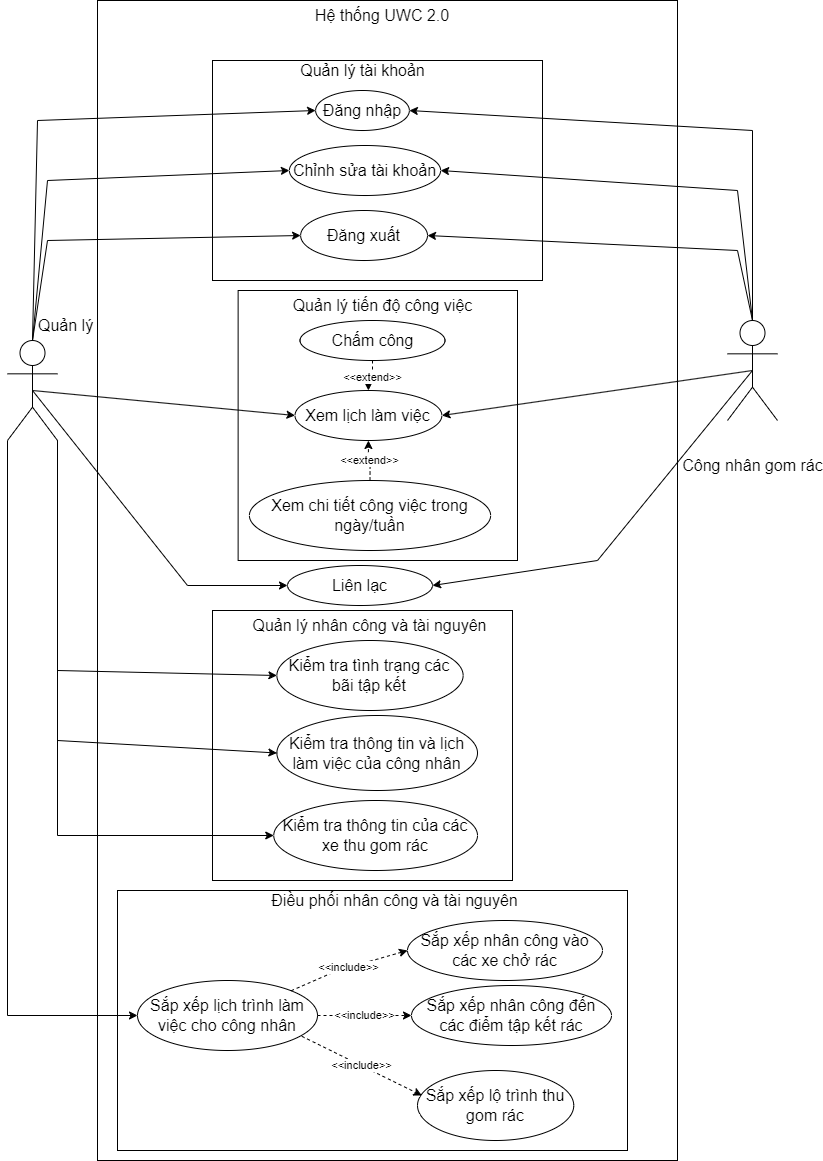

The diagram above was exported from draw.io. Its source (the exported page's mxGraphModel, read from the mxfile embedded in the PNG):
<mxGraphModel dx="2062" dy="1122" grid="1" gridSize="10" guides="1" tooltips="1" connect="1" arrows="1" fold="1" page="1" pageScale="1" pageWidth="827" pageHeight="1169" math="0" shadow="0">
  <root>
    <object label="" id="0">
      <mxCell />
    </object>
    <mxCell id="1" parent="0" />
    <mxCell id="1_Wf-G6UMR4o0ZdzGng6-14" value="" style="rounded=0;whiteSpace=wrap;html=1;" parent="1" vertex="1">
      <mxGeometry x="100" width="580" height="1160" as="geometry" />
    </mxCell>
    <mxCell id="Kmchdxi-kz6Oc564RfP1-67" value="" style="rounded=0;whiteSpace=wrap;html=1;" parent="1" vertex="1">
      <mxGeometry x="120" y="890" width="510" height="260" as="geometry" />
    </mxCell>
    <mxCell id="Kmchdxi-kz6Oc564RfP1-77" style="edgeStyle=orthogonalEdgeStyle;rounded=0;orthogonalLoop=1;jettySize=auto;html=1;entryX=0;entryY=0.5;entryDx=0;entryDy=0;exitX=0;exitY=1;exitDx=0;exitDy=0;exitPerimeter=0;" parent="1" source="Kmchdxi-kz6Oc564RfP1-3" target="fHjtQXVNBTAinBQsSpT7-5" edge="1">
      <mxGeometry relative="1" as="geometry">
        <mxPoint x="220" y="970" as="targetPoint" />
        <Array as="points">
          <mxPoint x="10" y="1015" />
        </Array>
      </mxGeometry>
    </mxCell>
    <mxCell id="Kmchdxi-kz6Oc564RfP1-3" value="&lt;font style=&quot;font-size: 16px; line-height: 1.2;&quot;&gt;Quản lý&lt;/font&gt;" style="shape=umlActor;verticalLabelPosition=top;verticalAlign=bottom;html=1;outlineConnect=0;labelPosition=right;align=left;spacing=-15;spacingTop=0;spacingLeft=-4;spacingBottom=20;spacingRight=-2;" parent="1" vertex="1">
      <mxGeometry x="10" y="340" width="50" height="100" as="geometry" />
    </mxCell>
    <mxCell id="Kmchdxi-kz6Oc564RfP1-4" value="&lt;font style=&quot;font-size: 16px;&quot;&gt;Công nhân gom rác&lt;/font&gt;" style="shape=umlActor;verticalLabelPosition=bottom;verticalAlign=top;html=1;outlineConnect=0;spacingBottom=1;spacingTop=29;" parent="1" vertex="1">
      <mxGeometry x="730" y="320" width="50" height="100" as="geometry" />
    </mxCell>
    <mxCell id="Kmchdxi-kz6Oc564RfP1-8" value="" style="rounded=0;whiteSpace=wrap;html=1;" parent="1" vertex="1">
      <mxGeometry x="215" y="60" width="330" height="220" as="geometry" />
    </mxCell>
    <mxCell id="Kmchdxi-kz6Oc564RfP1-9" value="&lt;font style=&quot;font-size: 16px;&quot;&gt;Hệ thống UWC 2.0&lt;/font&gt;" style="text;html=1;strokeColor=none;fillColor=none;align=center;verticalAlign=middle;whiteSpace=wrap;rounded=0;" parent="1" vertex="1">
      <mxGeometry x="310" width="150" height="30" as="geometry" />
    </mxCell>
    <mxCell id="Kmchdxi-kz6Oc564RfP1-10" value="&lt;font style=&quot;font-size: 16px;&quot;&gt;Quản lý tài khoản&lt;/font&gt;" style="text;html=1;strokeColor=none;fillColor=none;align=center;verticalAlign=middle;whiteSpace=wrap;rounded=0;" parent="1" vertex="1">
      <mxGeometry x="285.62" y="60" width="158.75" height="20" as="geometry" />
    </mxCell>
    <mxCell id="Kmchdxi-kz6Oc564RfP1-11" value="&lt;font style=&quot;font-size: 16px;&quot;&gt;Đăng nhập&lt;/font&gt;" style="ellipse;whiteSpace=wrap;html=1;" parent="1" vertex="1">
      <mxGeometry x="318.12" y="90" width="93.75" height="40" as="geometry" />
    </mxCell>
    <mxCell id="Kmchdxi-kz6Oc564RfP1-12" value="&lt;font style=&quot;font-size: 16px;&quot;&gt;Đăng xuất&lt;/font&gt;" style="ellipse;whiteSpace=wrap;html=1;" parent="1" vertex="1">
      <mxGeometry x="303.13" y="210" width="126.87" height="50" as="geometry" />
    </mxCell>
    <mxCell id="Kmchdxi-kz6Oc564RfP1-38" value="" style="rounded=0;whiteSpace=wrap;html=1;" parent="1" vertex="1">
      <mxGeometry x="240.63" y="290" width="279.37" height="270" as="geometry" />
    </mxCell>
    <mxCell id="Kmchdxi-kz6Oc564RfP1-39" value="&lt;font style=&quot;font-size: 16px;&quot;&gt;Quản lý tiến độ công việc&lt;/font&gt;" style="text;html=1;strokeColor=none;fillColor=none;align=center;verticalAlign=middle;whiteSpace=wrap;rounded=0;" parent="1" vertex="1">
      <mxGeometry x="290.63" y="290" width="189.37" height="30" as="geometry" />
    </mxCell>
    <mxCell id="ytawd2sT8URa-YmAuaH--1" value="&amp;lt;&amp;lt;extend&amp;gt;&amp;gt;" style="edgeStyle=orthogonalEdgeStyle;rounded=0;orthogonalLoop=1;jettySize=auto;html=1;entryX=0.5;entryY=0;entryDx=0;entryDy=0;dashed=1;" parent="1" source="Kmchdxi-kz6Oc564RfP1-40" target="Kmchdxi-kz6Oc564RfP1-41" edge="1">
      <mxGeometry relative="1" as="geometry" />
    </mxCell>
    <mxCell id="Kmchdxi-kz6Oc564RfP1-40" value="&lt;font style=&quot;font-size: 16px;&quot;&gt;Chấm công&lt;/font&gt;" style="ellipse;whiteSpace=wrap;html=1;" parent="1" vertex="1">
      <mxGeometry x="302.5" y="320" width="145" height="40" as="geometry" />
    </mxCell>
    <mxCell id="Kmchdxi-kz6Oc564RfP1-41" value="&lt;font style=&quot;font-size: 16px;&quot;&gt;Xem lịch làm việc&lt;/font&gt;" style="ellipse;whiteSpace=wrap;html=1;" parent="1" vertex="1">
      <mxGeometry x="297.5" y="390" width="146.87" height="50" as="geometry" />
    </mxCell>
    <mxCell id="ytawd2sT8URa-YmAuaH--2" value="&amp;lt;&amp;lt;extend&amp;gt;&amp;gt;" style="edgeStyle=orthogonalEdgeStyle;rounded=0;orthogonalLoop=1;jettySize=auto;html=1;entryX=0.5;entryY=1;entryDx=0;entryDy=0;dashed=1;" parent="1" source="Kmchdxi-kz6Oc564RfP1-42" target="Kmchdxi-kz6Oc564RfP1-41" edge="1">
      <mxGeometry relative="1" as="geometry" />
    </mxCell>
    <mxCell id="Kmchdxi-kz6Oc564RfP1-42" value="&lt;font style=&quot;font-size: 16px;&quot;&gt;Xem chi tiết công việc trong ngày/tuần&lt;/font&gt;" style="ellipse;whiteSpace=wrap;html=1;" parent="1" vertex="1">
      <mxGeometry x="251.88" y="480" width="241.25" height="70" as="geometry" />
    </mxCell>
    <mxCell id="Kmchdxi-kz6Oc564RfP1-51" value="&lt;font style=&quot;font-size: 16px;&quot;&gt;Liên lạc&lt;/font&gt;" style="ellipse;whiteSpace=wrap;html=1;" parent="1" vertex="1">
      <mxGeometry x="290" y="565" width="145" height="40" as="geometry" />
    </mxCell>
    <mxCell id="Kmchdxi-kz6Oc564RfP1-52" value="" style="endArrow=classic;html=1;rounded=0;exitX=0.5;exitY=0.5;exitDx=0;exitDy=0;exitPerimeter=0;entryX=0;entryY=0.5;entryDx=0;entryDy=0;" parent="1" source="Kmchdxi-kz6Oc564RfP1-3" target="Kmchdxi-kz6Oc564RfP1-51" edge="1">
      <mxGeometry width="50" height="50" relative="1" as="geometry">
        <mxPoint x="130" y="400" as="sourcePoint" />
        <mxPoint x="550" y="460" as="targetPoint" />
        <Array as="points">
          <mxPoint x="190" y="585" />
        </Array>
      </mxGeometry>
    </mxCell>
    <mxCell id="Kmchdxi-kz6Oc564RfP1-53" value="" style="endArrow=classic;html=1;rounded=0;exitX=0.5;exitY=0.5;exitDx=0;exitDy=0;exitPerimeter=0;entryX=1;entryY=0.5;entryDx=0;entryDy=0;" parent="1" source="Kmchdxi-kz6Oc564RfP1-4" target="Kmchdxi-kz6Oc564RfP1-51" edge="1">
      <mxGeometry width="50" height="50" relative="1" as="geometry">
        <mxPoint x="330" y="470" as="sourcePoint" />
        <mxPoint x="380" y="420" as="targetPoint" />
        <Array as="points">
          <mxPoint x="600" y="560" />
        </Array>
      </mxGeometry>
    </mxCell>
    <mxCell id="Kmchdxi-kz6Oc564RfP1-54" value="" style="rounded=0;whiteSpace=wrap;html=1;" parent="1" vertex="1">
      <mxGeometry x="215" y="610" width="300" height="270" as="geometry" />
    </mxCell>
    <mxCell id="Kmchdxi-kz6Oc564RfP1-55" value="&lt;font style=&quot;font-size: 16px;&quot;&gt;Quản lý nhân công và tài nguyên&lt;/font&gt;" style="text;html=1;strokeColor=none;fillColor=none;align=center;verticalAlign=middle;whiteSpace=wrap;rounded=0;" parent="1" vertex="1">
      <mxGeometry x="248.13" y="610" width="248.75" height="30" as="geometry" />
    </mxCell>
    <mxCell id="Kmchdxi-kz6Oc564RfP1-56" value="&lt;font style=&quot;font-size: 16px;&quot;&gt;Kiểm tra tình trạng các bãi tập kết&lt;/font&gt;" style="ellipse;whiteSpace=wrap;html=1;" parent="1" vertex="1">
      <mxGeometry x="279.38" y="640" width="186.25" height="70" as="geometry" />
    </mxCell>
    <mxCell id="Kmchdxi-kz6Oc564RfP1-57" value="&lt;font style=&quot;font-size: 16px;&quot;&gt;Kiểm tra thông tin và lịch làm việc của công nhân&lt;/font&gt;" style="ellipse;whiteSpace=wrap;html=1;" parent="1" vertex="1">
      <mxGeometry x="279.38" y="715" width="200.62" height="75" as="geometry" />
    </mxCell>
    <mxCell id="Kmchdxi-kz6Oc564RfP1-58" value="&lt;font style=&quot;font-size: 16px;&quot;&gt;Kiểm tra thông tin của các xe thu gom rác&lt;/font&gt;" style="ellipse;whiteSpace=wrap;html=1;" parent="1" vertex="1">
      <mxGeometry x="276.25" y="800" width="203.75" height="70" as="geometry" />
    </mxCell>
    <mxCell id="Kmchdxi-kz6Oc564RfP1-68" value="&lt;font style=&quot;font-size: 16px;&quot;&gt;Điều phối nhân công và tài nguyên&lt;/font&gt;" style="text;html=1;strokeColor=none;fillColor=none;align=center;verticalAlign=middle;whiteSpace=wrap;rounded=0;" parent="1" vertex="1">
      <mxGeometry x="255" y="890" width="285" height="20" as="geometry" />
    </mxCell>
    <mxCell id="Kmchdxi-kz6Oc564RfP1-70" value="&lt;font style=&quot;font-size: 16px;&quot;&gt;Sắp xếp nhân công vào các xe chở rác&lt;/font&gt;" style="ellipse;whiteSpace=wrap;html=1;" parent="1" vertex="1">
      <mxGeometry x="410" y="920" width="195" height="60" as="geometry" />
    </mxCell>
    <mxCell id="Kmchdxi-kz6Oc564RfP1-71" value="&lt;font style=&quot;font-size: 16px;&quot;&gt;Sắp xếp nhân công đến các điểm tập kết rác&lt;/font&gt;" style="ellipse;whiteSpace=wrap;html=1;" parent="1" vertex="1">
      <mxGeometry x="414" y="985" width="200" height="60" as="geometry" />
    </mxCell>
    <mxCell id="Kmchdxi-kz6Oc564RfP1-72" value="&lt;font style=&quot;font-size: 16px;&quot;&gt;Sắp xếp lộ trình thu gom rác&lt;/font&gt;" style="ellipse;whiteSpace=wrap;html=1;" parent="1" vertex="1">
      <mxGeometry x="420" y="1070" width="156.25" height="70" as="geometry" />
    </mxCell>
    <mxCell id="fHjtQXVNBTAinBQsSpT7-2" value="" style="endArrow=classic;html=1;rounded=0;exitX=0.5;exitY=0.5;exitDx=0;exitDy=0;exitPerimeter=0;entryX=0;entryY=0.5;entryDx=0;entryDy=0;" parent="1" source="Kmchdxi-kz6Oc564RfP1-3" target="Kmchdxi-kz6Oc564RfP1-41" edge="1">
      <mxGeometry width="50" height="50" relative="1" as="geometry">
        <mxPoint x="800" y="600" as="sourcePoint" />
        <mxPoint x="850" y="550" as="targetPoint" />
      </mxGeometry>
    </mxCell>
    <mxCell id="fHjtQXVNBTAinBQsSpT7-3" value="" style="endArrow=classic;html=1;rounded=0;exitX=0.5;exitY=0.5;exitDx=0;exitDy=0;exitPerimeter=0;entryX=1;entryY=0.5;entryDx=0;entryDy=0;" parent="1" source="Kmchdxi-kz6Oc564RfP1-4" target="Kmchdxi-kz6Oc564RfP1-41" edge="1">
      <mxGeometry width="50" height="50" relative="1" as="geometry">
        <mxPoint x="630" y="560" as="sourcePoint" />
        <mxPoint x="680" y="510" as="targetPoint" />
      </mxGeometry>
    </mxCell>
    <mxCell id="fHjtQXVNBTAinBQsSpT7-5" value="&lt;font style=&quot;font-size: 16px;&quot;&gt;Sắp xếp lịch trình làm việc cho công nhân&lt;/font&gt;" style="ellipse;whiteSpace=wrap;html=1;" parent="1" vertex="1">
      <mxGeometry x="140" y="980" width="180" height="70" as="geometry" />
    </mxCell>
    <mxCell id="fHjtQXVNBTAinBQsSpT7-6" value="&amp;lt;&amp;lt;include&amp;gt;&amp;gt;" style="endArrow=classic;html=1;rounded=0;dashed=1;entryX=0;entryY=0.5;entryDx=0;entryDy=0;exitX=1;exitY=0;exitDx=0;exitDy=0;" parent="1" source="fHjtQXVNBTAinBQsSpT7-5" target="Kmchdxi-kz6Oc564RfP1-70" edge="1">
      <mxGeometry width="50" height="50" relative="1" as="geometry">
        <mxPoint x="660" y="930" as="sourcePoint" />
        <mxPoint x="710" y="880" as="targetPoint" />
        <Array as="points">
          <mxPoint x="340" y="970" />
        </Array>
      </mxGeometry>
    </mxCell>
    <mxCell id="fHjtQXVNBTAinBQsSpT7-8" value="&amp;lt;&amp;lt;include&amp;gt;&amp;gt;" style="endArrow=classic;html=1;rounded=0;exitX=1;exitY=0.5;exitDx=0;exitDy=0;dashed=1;entryX=0;entryY=0.5;entryDx=0;entryDy=0;" parent="1" source="fHjtQXVNBTAinBQsSpT7-5" target="Kmchdxi-kz6Oc564RfP1-71" edge="1">
      <mxGeometry width="50" height="50" relative="1" as="geometry">
        <mxPoint x="660" y="930" as="sourcePoint" />
        <mxPoint x="710" y="880" as="targetPoint" />
      </mxGeometry>
    </mxCell>
    <mxCell id="fHjtQXVNBTAinBQsSpT7-9" value="&amp;lt;&amp;lt;include&amp;gt;&amp;gt;" style="endArrow=classic;html=1;rounded=0;exitX=0.913;exitY=0.797;exitDx=0;exitDy=0;exitPerimeter=0;entryX=0.028;entryY=0.357;entryDx=0;entryDy=0;entryPerimeter=0;dashed=1;" parent="1" source="fHjtQXVNBTAinBQsSpT7-5" target="Kmchdxi-kz6Oc564RfP1-72" edge="1">
      <mxGeometry width="50" height="50" relative="1" as="geometry">
        <mxPoint x="660" y="930" as="sourcePoint" />
        <mxPoint x="710" y="880" as="targetPoint" />
      </mxGeometry>
    </mxCell>
    <mxCell id="1_Wf-G6UMR4o0ZdzGng6-11" value="&lt;font style=&quot;font-size: 16px;&quot;&gt;Chỉnh sửa tài khoản&lt;/font&gt;" style="ellipse;whiteSpace=wrap;html=1;" parent="1" vertex="1">
      <mxGeometry x="291.88" y="145" width="151.25" height="50" as="geometry" />
    </mxCell>
    <mxCell id="2lQ3HNRuY5c3y7WRa68j-3" value="" style="endArrow=classic;html=1;rounded=0;entryX=0;entryY=0.5;entryDx=0;entryDy=0;exitX=1;exitY=1;exitDx=0;exitDy=0;exitPerimeter=0;" parent="1" source="Kmchdxi-kz6Oc564RfP1-3" target="Kmchdxi-kz6Oc564RfP1-56" edge="1">
      <mxGeometry width="50" height="50" relative="1" as="geometry">
        <mxPoint x="410" y="710" as="sourcePoint" />
        <mxPoint x="460" y="660" as="targetPoint" />
        <Array as="points">
          <mxPoint x="60" y="670" />
        </Array>
      </mxGeometry>
    </mxCell>
    <mxCell id="2lQ3HNRuY5c3y7WRa68j-4" value="" style="endArrow=classic;html=1;rounded=0;entryX=0;entryY=0.5;entryDx=0;entryDy=0;exitX=1;exitY=1;exitDx=0;exitDy=0;exitPerimeter=0;" parent="1" source="Kmchdxi-kz6Oc564RfP1-3" target="Kmchdxi-kz6Oc564RfP1-57" edge="1">
      <mxGeometry width="50" height="50" relative="1" as="geometry">
        <mxPoint x="60" y="460" as="sourcePoint" />
        <mxPoint x="460" y="660" as="targetPoint" />
        <Array as="points">
          <mxPoint x="60" y="740" />
        </Array>
      </mxGeometry>
    </mxCell>
    <mxCell id="2lQ3HNRuY5c3y7WRa68j-5" value="" style="endArrow=classic;html=1;rounded=0;entryX=0;entryY=0.5;entryDx=0;entryDy=0;exitX=1;exitY=1;exitDx=0;exitDy=0;exitPerimeter=0;" parent="1" source="Kmchdxi-kz6Oc564RfP1-3" target="Kmchdxi-kz6Oc564RfP1-58" edge="1">
      <mxGeometry width="50" height="50" relative="1" as="geometry">
        <mxPoint x="70" y="460" as="sourcePoint" />
        <mxPoint x="450" y="660" as="targetPoint" />
        <Array as="points">
          <mxPoint x="60" y="640" />
          <mxPoint x="60" y="835" />
        </Array>
      </mxGeometry>
    </mxCell>
    <mxCell id="2lQ3HNRuY5c3y7WRa68j-7" value="" style="endArrow=classic;html=1;rounded=0;exitX=0.5;exitY=0;exitDx=0;exitDy=0;exitPerimeter=0;entryX=1;entryY=0.5;entryDx=0;entryDy=0;" parent="1" source="Kmchdxi-kz6Oc564RfP1-4" target="Kmchdxi-kz6Oc564RfP1-12" edge="1">
      <mxGeometry width="50" height="50" relative="1" as="geometry">
        <mxPoint x="400" y="240" as="sourcePoint" />
        <mxPoint x="450" y="190" as="targetPoint" />
        <Array as="points">
          <mxPoint x="740" y="250" />
        </Array>
      </mxGeometry>
    </mxCell>
    <mxCell id="2lQ3HNRuY5c3y7WRa68j-8" value="" style="endArrow=classic;html=1;rounded=0;exitX=0.5;exitY=0;exitDx=0;exitDy=0;exitPerimeter=0;entryX=1;entryY=0.5;entryDx=0;entryDy=0;" parent="1" source="Kmchdxi-kz6Oc564RfP1-4" target="1_Wf-G6UMR4o0ZdzGng6-11" edge="1">
      <mxGeometry width="50" height="50" relative="1" as="geometry">
        <mxPoint x="400" y="240" as="sourcePoint" />
        <mxPoint x="450" y="190" as="targetPoint" />
        <Array as="points">
          <mxPoint x="740" y="190" />
        </Array>
      </mxGeometry>
    </mxCell>
    <mxCell id="2lQ3HNRuY5c3y7WRa68j-9" value="" style="endArrow=classic;html=1;rounded=0;entryX=1;entryY=0.5;entryDx=0;entryDy=0;exitX=0.5;exitY=0;exitDx=0;exitDy=0;exitPerimeter=0;" parent="1" source="Kmchdxi-kz6Oc564RfP1-4" target="Kmchdxi-kz6Oc564RfP1-11" edge="1">
      <mxGeometry width="50" height="50" relative="1" as="geometry">
        <mxPoint x="780" y="230" as="sourcePoint" />
        <mxPoint x="450" y="190" as="targetPoint" />
        <Array as="points">
          <mxPoint x="755" y="130" />
        </Array>
      </mxGeometry>
    </mxCell>
    <mxCell id="2lQ3HNRuY5c3y7WRa68j-10" value="" style="endArrow=classic;html=1;rounded=0;exitX=0.5;exitY=0;exitDx=0;exitDy=0;exitPerimeter=0;entryX=0;entryY=0.5;entryDx=0;entryDy=0;" parent="1" source="Kmchdxi-kz6Oc564RfP1-3" target="Kmchdxi-kz6Oc564RfP1-12" edge="1">
      <mxGeometry width="50" height="50" relative="1" as="geometry">
        <mxPoint x="400" y="360" as="sourcePoint" />
        <mxPoint x="450" y="310" as="targetPoint" />
        <Array as="points">
          <mxPoint x="50" y="240" />
        </Array>
      </mxGeometry>
    </mxCell>
    <mxCell id="2lQ3HNRuY5c3y7WRa68j-11" value="" style="endArrow=classic;html=1;rounded=0;exitX=0.5;exitY=0;exitDx=0;exitDy=0;exitPerimeter=0;entryX=0;entryY=0.5;entryDx=0;entryDy=0;" parent="1" source="Kmchdxi-kz6Oc564RfP1-3" target="1_Wf-G6UMR4o0ZdzGng6-11" edge="1">
      <mxGeometry width="50" height="50" relative="1" as="geometry">
        <mxPoint x="400" y="360" as="sourcePoint" />
        <mxPoint x="450" y="310" as="targetPoint" />
        <Array as="points">
          <mxPoint x="50" y="180" />
        </Array>
      </mxGeometry>
    </mxCell>
    <mxCell id="2lQ3HNRuY5c3y7WRa68j-12" value="" style="endArrow=classic;html=1;rounded=0;exitX=0.5;exitY=0;exitDx=0;exitDy=0;exitPerimeter=0;entryX=0;entryY=0.5;entryDx=0;entryDy=0;" parent="1" source="Kmchdxi-kz6Oc564RfP1-3" target="Kmchdxi-kz6Oc564RfP1-11" edge="1">
      <mxGeometry width="50" height="50" relative="1" as="geometry">
        <mxPoint x="400" y="360" as="sourcePoint" />
        <mxPoint x="450" y="310" as="targetPoint" />
        <Array as="points">
          <mxPoint x="40" y="120" />
        </Array>
      </mxGeometry>
    </mxCell>
  </root>
</mxGraphModel>